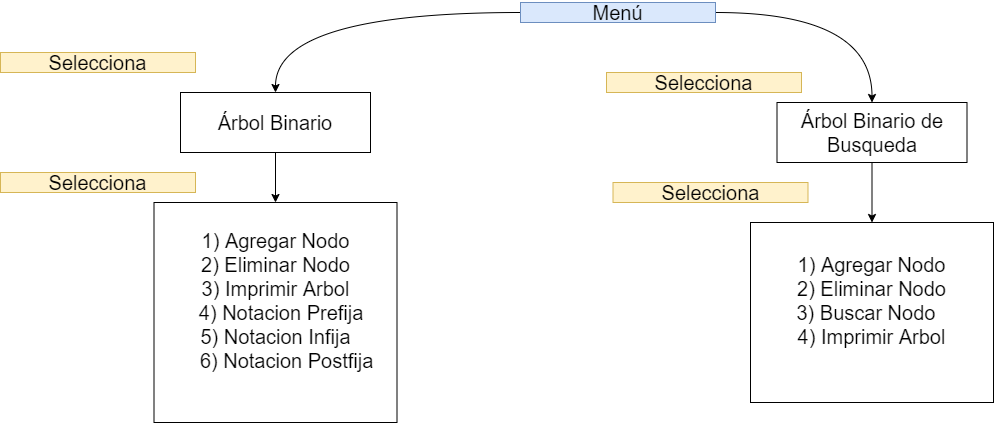

The diagram above was exported from draw.io. Its source (the exported page's mxGraphModel, read from the mxfile embedded in the PNG):
<mxGraphModel dx="1447" dy="850" grid="1" gridSize="10" guides="1" tooltips="1" connect="1" arrows="1" fold="1" page="1" pageScale="1" pageWidth="1654" pageHeight="1169" math="0" shadow="0">
  <root>
    <mxCell id="RTBxIramWGG-QZznZT1D-0" />
    <mxCell id="RTBxIramWGG-QZznZT1D-1" parent="RTBxIramWGG-QZznZT1D-0" />
    <mxCell id="oB8pJglB6IRHbMw4N0D8-13" style="edgeStyle=orthogonalEdgeStyle;rounded=0;orthogonalLoop=1;jettySize=auto;html=1;entryX=0.5;entryY=0;entryDx=0;entryDy=0;curved=1;" parent="RTBxIramWGG-QZznZT1D-1" source="mhFVKJ3cGSal5fJHKpL4-0" target="mhFVKJ3cGSal5fJHKpL4-1" edge="1">
      <mxGeometry relative="1" as="geometry" />
    </mxCell>
    <mxCell id="aGDJsuhryzebc9tTwviv-0" style="edgeStyle=orthogonalEdgeStyle;rounded=0;orthogonalLoop=1;jettySize=auto;html=1;entryX=0.5;entryY=0;entryDx=0;entryDy=0;curved=1;" edge="1" parent="RTBxIramWGG-QZznZT1D-1" source="mhFVKJ3cGSal5fJHKpL4-0" target="oB8pJglB6IRHbMw4N0D8-8">
      <mxGeometry relative="1" as="geometry" />
    </mxCell>
    <mxCell id="mhFVKJ3cGSal5fJHKpL4-0" value="&lt;span style=&quot;font-size: 20px&quot;&gt;Menú&lt;/span&gt;" style="text;html=1;strokeColor=#6c8ebf;fillColor=#dae8fc;align=center;verticalAlign=middle;whiteSpace=wrap;rounded=0;" parent="RTBxIramWGG-QZznZT1D-1" vertex="1">
      <mxGeometry x="540" y="60" width="195" height="20" as="geometry" />
    </mxCell>
    <mxCell id="oB8pJglB6IRHbMw4N0D8-18" value="" style="edgeStyle=orthogonalEdgeStyle;curved=1;rounded=0;orthogonalLoop=1;jettySize=auto;html=1;" parent="RTBxIramWGG-QZznZT1D-1" source="mhFVKJ3cGSal5fJHKpL4-1" target="mhFVKJ3cGSal5fJHKpL4-6" edge="1">
      <mxGeometry relative="1" as="geometry" />
    </mxCell>
    <mxCell id="mhFVKJ3cGSal5fJHKpL4-1" value="&lt;font style=&quot;font-size: 20px&quot;&gt;Árbol Binario&lt;/font&gt;" style="rounded=0;whiteSpace=wrap;html=1;" parent="RTBxIramWGG-QZznZT1D-1" vertex="1">
      <mxGeometry x="200" y="150" width="190" height="60" as="geometry" />
    </mxCell>
    <mxCell id="mhFVKJ3cGSal5fJHKpL4-6" value="&lt;span style=&quot;font-size: 20px&quot;&gt;1) Agregar Nodo&lt;br&gt;2) Eliminar Nodo&lt;br&gt;3) Imprimir Arbol&lt;br&gt;&amp;nbsp; 4) Notacion Prefija&lt;br&gt;5) Notacion Infija&lt;br&gt;&amp;nbsp; &amp;nbsp; 6) Notacion Postfija&lt;br&gt;&lt;br&gt;&lt;/span&gt;" style="rounded=0;whiteSpace=wrap;html=1;" parent="RTBxIramWGG-QZznZT1D-1" vertex="1">
      <mxGeometry x="173.5" y="260" width="243" height="220" as="geometry" />
    </mxCell>
    <mxCell id="oB8pJglB6IRHbMw4N0D8-3" value="&lt;span style=&quot;font-size: 20px&quot;&gt;Selecciona&lt;/span&gt;" style="text;html=1;strokeColor=#d6b656;fillColor=#fff2cc;align=center;verticalAlign=middle;whiteSpace=wrap;rounded=0;" parent="RTBxIramWGG-QZznZT1D-1" vertex="1">
      <mxGeometry x="20" y="110" width="195" height="20" as="geometry" />
    </mxCell>
    <mxCell id="oB8pJglB6IRHbMw4N0D8-16" value="" style="edgeStyle=orthogonalEdgeStyle;curved=1;rounded=0;orthogonalLoop=1;jettySize=auto;html=1;" parent="RTBxIramWGG-QZznZT1D-1" source="oB8pJglB6IRHbMw4N0D8-8" target="oB8pJglB6IRHbMw4N0D8-9" edge="1">
      <mxGeometry relative="1" as="geometry" />
    </mxCell>
    <mxCell id="oB8pJglB6IRHbMw4N0D8-8" value="&lt;font style=&quot;font-size: 20px&quot;&gt;Árbol Binario de Busqueda&lt;/font&gt;" style="rounded=0;whiteSpace=wrap;html=1;" parent="RTBxIramWGG-QZznZT1D-1" vertex="1">
      <mxGeometry x="796.5" y="160" width="190" height="60" as="geometry" />
    </mxCell>
    <mxCell id="oB8pJglB6IRHbMw4N0D8-9" value="&lt;span style=&quot;font-size: 20px&quot;&gt;1) Agregar Nodo&lt;br&gt;2) Eliminar Nodo&lt;br&gt;3) Buscar Nodo&amp;nbsp;&amp;nbsp;&lt;br&gt;4) Imprimir Arbol&lt;br&gt;&lt;br&gt;&lt;/span&gt;" style="rounded=0;whiteSpace=wrap;html=1;" parent="RTBxIramWGG-QZznZT1D-1" vertex="1">
      <mxGeometry x="770" y="280" width="243" height="180" as="geometry" />
    </mxCell>
    <mxCell id="oB8pJglB6IRHbMw4N0D8-19" value="&lt;span style=&quot;font-size: 20px&quot;&gt;Selecciona&lt;/span&gt;" style="text;html=1;strokeColor=#d6b656;fillColor=#fff2cc;align=center;verticalAlign=middle;whiteSpace=wrap;rounded=0;" parent="RTBxIramWGG-QZznZT1D-1" vertex="1">
      <mxGeometry x="20" y="230" width="195" height="20" as="geometry" />
    </mxCell>
    <mxCell id="oB8pJglB6IRHbMw4N0D8-20" value="&lt;span style=&quot;font-size: 20px&quot;&gt;Selecciona&lt;/span&gt;" style="text;html=1;strokeColor=#d6b656;fillColor=#fff2cc;align=center;verticalAlign=middle;whiteSpace=wrap;rounded=0;" parent="RTBxIramWGG-QZznZT1D-1" vertex="1">
      <mxGeometry x="626" y="130" width="195" height="20" as="geometry" />
    </mxCell>
    <mxCell id="oB8pJglB6IRHbMw4N0D8-21" value="&lt;span style=&quot;font-size: 20px&quot;&gt;Selecciona&lt;/span&gt;" style="text;html=1;strokeColor=#d6b656;fillColor=#fff2cc;align=center;verticalAlign=middle;whiteSpace=wrap;rounded=0;" parent="RTBxIramWGG-QZznZT1D-1" vertex="1">
      <mxGeometry x="632.5" y="240" width="195" height="20" as="geometry" />
    </mxCell>
  </root>
</mxGraphModel>